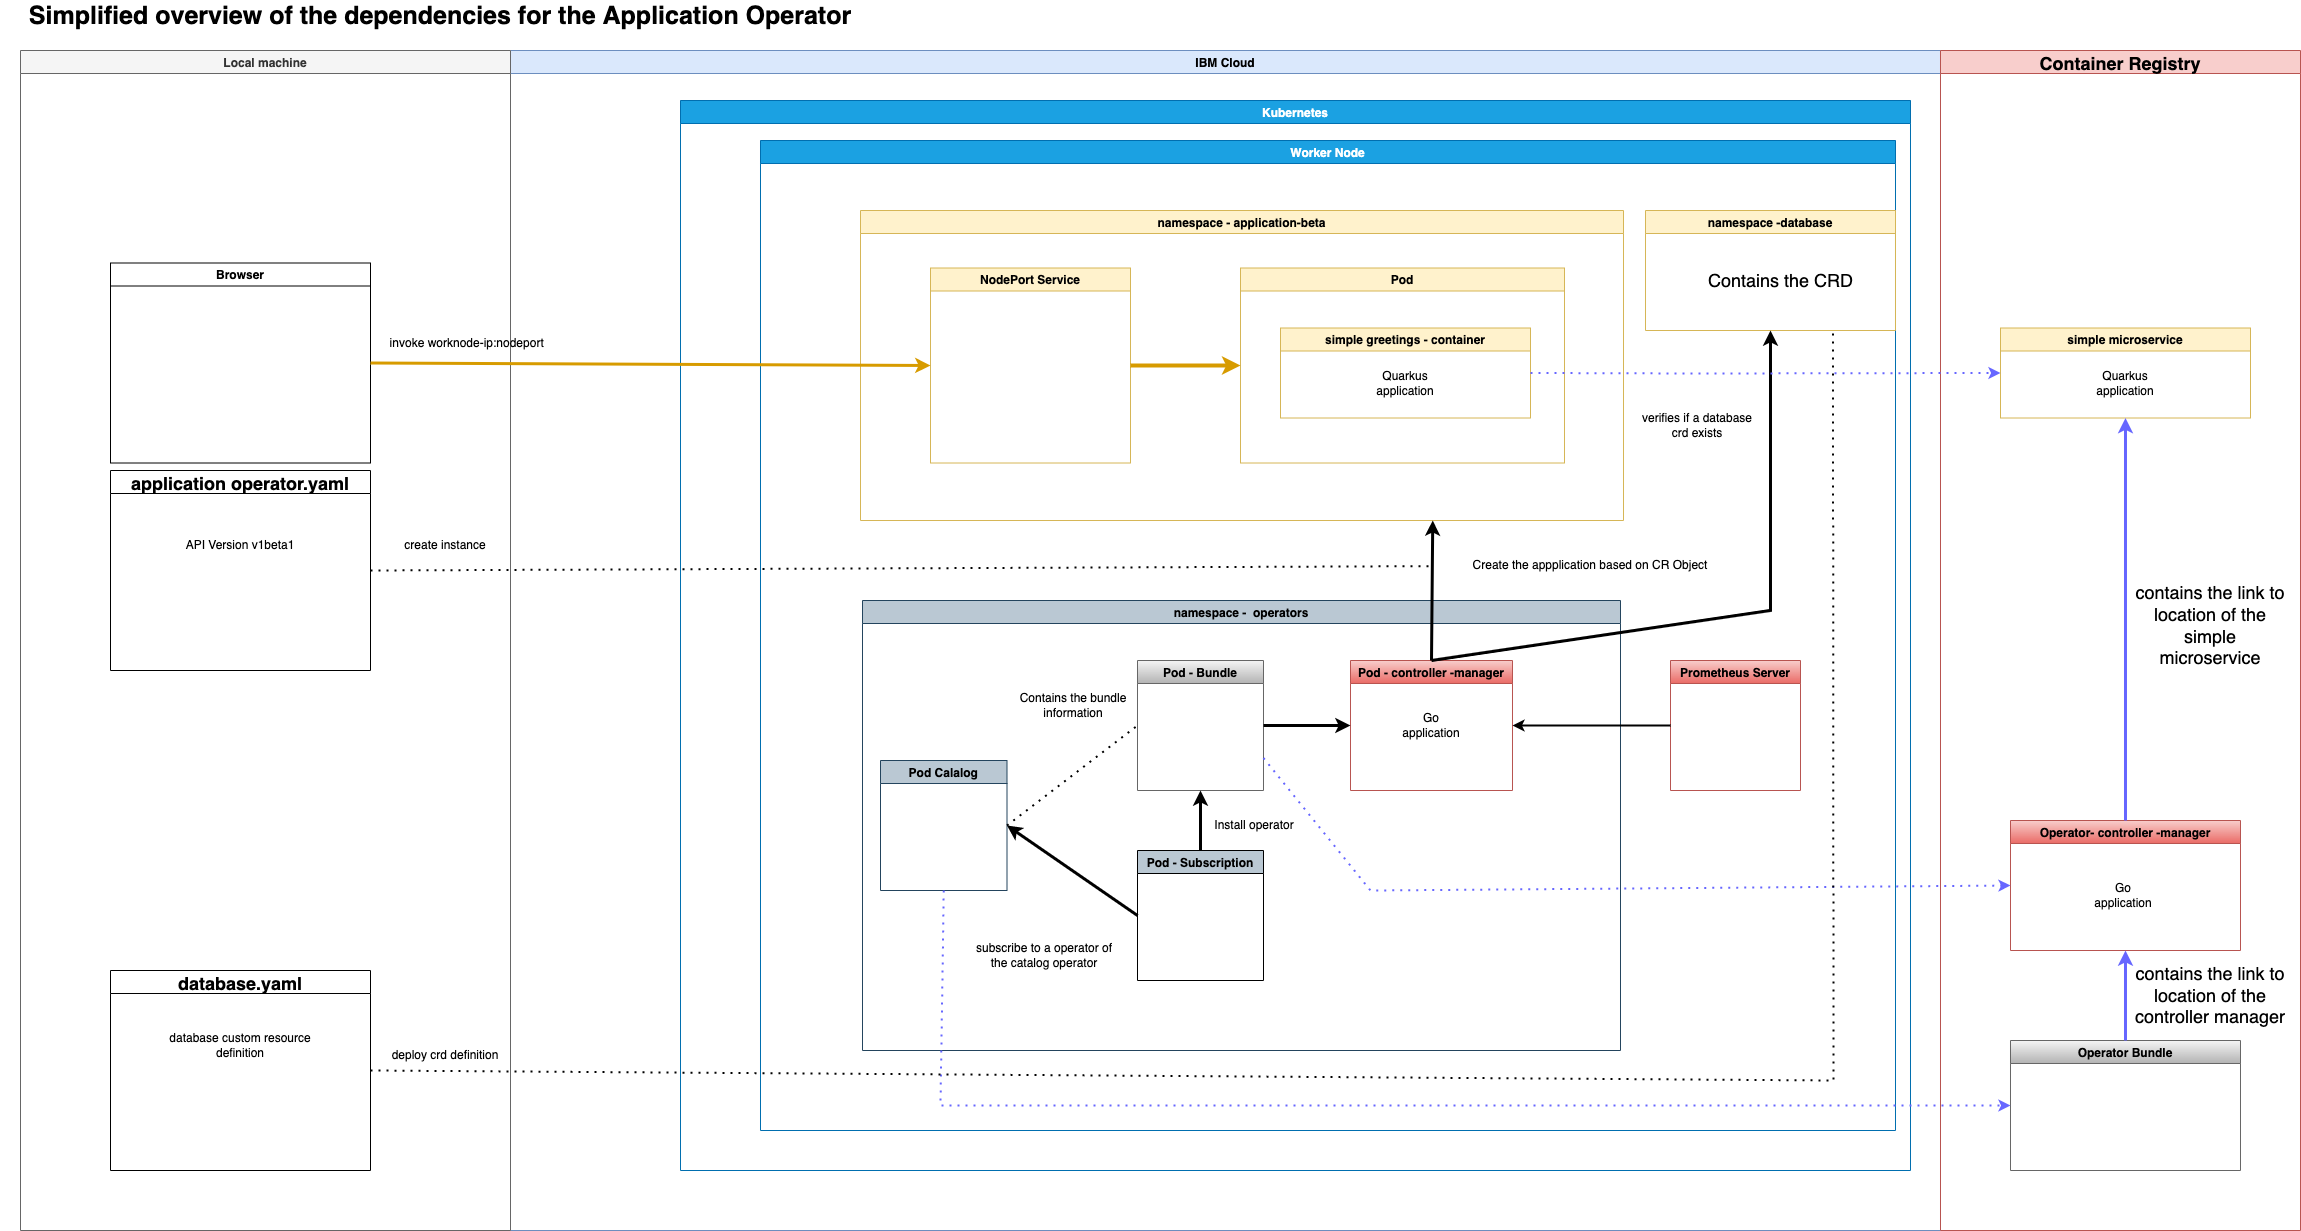

The diagram above was exported from draw.io. Its source (the exported page's mxGraphModel, read from the mxfile embedded in the PNG):
<mxGraphModel dx="2244" dy="2277" grid="1" gridSize="10" guides="1" tooltips="1" connect="1" arrows="1" fold="1" page="1" pageScale="1" pageWidth="827" pageHeight="1169" math="0" shadow="0">
  <root>
    <mxCell id="dutirLUPOHRX7-eaUImX-0" />
    <mxCell id="dutirLUPOHRX7-eaUImX-1" parent="dutirLUPOHRX7-eaUImX-0" />
    <mxCell id="dutirLUPOHRX7-eaUImX-2" value="Kubernetes" style="swimlane;fillColor=#1ba1e2;fontColor=#ffffff;strokeColor=#006EAF;" vertex="1" parent="dutirLUPOHRX7-eaUImX-1">
      <mxGeometry x="-130" y="90" width="1230" height="1070" as="geometry" />
    </mxCell>
    <mxCell id="dutirLUPOHRX7-eaUImX-3" value="IBM Cloud" style="swimlane;fillColor=#dae8fc;strokeColor=#6c8ebf;" vertex="1" parent="dutirLUPOHRX7-eaUImX-1">
      <mxGeometry x="-300" y="40" width="1430" height="1180" as="geometry" />
    </mxCell>
    <mxCell id="dutirLUPOHRX7-eaUImX-4" value="Worker Node" style="swimlane;fillColor=#1ba1e2;fontColor=#ffffff;strokeColor=#006EAF;" vertex="1" parent="dutirLUPOHRX7-eaUImX-3">
      <mxGeometry x="250" y="90" width="1135" height="990" as="geometry" />
    </mxCell>
    <mxCell id="dutirLUPOHRX7-eaUImX-5" value="namespace - application-beta" style="swimlane;fillColor=#fff2cc;strokeColor=#d6b656;" vertex="1" parent="dutirLUPOHRX7-eaUImX-4">
      <mxGeometry x="100" y="70" width="763" height="310" as="geometry" />
    </mxCell>
    <mxCell id="dutirLUPOHRX7-eaUImX-6" value="NodePort Service" style="swimlane;fillColor=#fff2cc;strokeColor=#d6b656;" vertex="1" parent="dutirLUPOHRX7-eaUImX-5">
      <mxGeometry x="70" y="57.5" width="200" height="195" as="geometry" />
    </mxCell>
    <mxCell id="dutirLUPOHRX7-eaUImX-7" value="Pod" style="swimlane;fillColor=#fff2cc;strokeColor=#d6b656;" vertex="1" parent="dutirLUPOHRX7-eaUImX-5">
      <mxGeometry x="380" y="57.5" width="324" height="195" as="geometry" />
    </mxCell>
    <mxCell id="dutirLUPOHRX7-eaUImX-8" value="simple greetings - container" style="swimlane;fillColor=#fff2cc;strokeColor=#d6b656;" vertex="1" parent="dutirLUPOHRX7-eaUImX-7">
      <mxGeometry x="40" y="60" width="250" height="90" as="geometry" />
    </mxCell>
    <mxCell id="dutirLUPOHRX7-eaUImX-9" value="Quarkus&lt;br&gt;application" style="text;html=1;strokeColor=none;fillColor=none;align=center;verticalAlign=middle;whiteSpace=wrap;rounded=0;" vertex="1" parent="dutirLUPOHRX7-eaUImX-8">
      <mxGeometry x="95" y="40" width="60" height="30" as="geometry" />
    </mxCell>
    <mxCell id="dutirLUPOHRX7-eaUImX-10" value="" style="endArrow=classic;html=1;rounded=0;exitX=1;exitY=0.5;exitDx=0;exitDy=0;entryX=0;entryY=0.5;entryDx=0;entryDy=0;strokeColor=#d79b00;strokeWidth=4;fillColor=#ffe6cc;" edge="1" parent="dutirLUPOHRX7-eaUImX-5" source="dutirLUPOHRX7-eaUImX-6" target="dutirLUPOHRX7-eaUImX-7">
      <mxGeometry width="50" height="50" relative="1" as="geometry">
        <mxPoint x="250" y="47.5" as="sourcePoint" />
        <mxPoint x="300" y="-2.5" as="targetPoint" />
      </mxGeometry>
    </mxCell>
    <mxCell id="dutirLUPOHRX7-eaUImX-11" value="namespace -  operators" style="swimlane;fillColor=#bac8d3;strokeColor=#23445d;" vertex="1" parent="dutirLUPOHRX7-eaUImX-4">
      <mxGeometry x="102" y="460" width="758" height="450" as="geometry" />
    </mxCell>
    <mxCell id="dutirLUPOHRX7-eaUImX-12" value="Pod Calalog" style="swimlane;fillColor=#bac8d3;strokeColor=#23445d;" vertex="1" parent="dutirLUPOHRX7-eaUImX-11">
      <mxGeometry x="18" y="160" width="126.5" height="130" as="geometry" />
    </mxCell>
    <mxCell id="dutirLUPOHRX7-eaUImX-13" value="Pod - Bundle" style="swimlane;fillColor=#f5f5f5;gradientColor=#b3b3b3;strokeColor=#666666;startSize=23;" vertex="1" parent="dutirLUPOHRX7-eaUImX-11">
      <mxGeometry x="275" y="60" width="126" height="130" as="geometry" />
    </mxCell>
    <mxCell id="dutirLUPOHRX7-eaUImX-14" value="Pod - controller -manager" style="swimlane;fillColor=#f8cecc;gradientColor=#ea6b66;strokeColor=#b85450;" vertex="1" parent="dutirLUPOHRX7-eaUImX-11">
      <mxGeometry x="488" y="60" width="162" height="130" as="geometry" />
    </mxCell>
    <mxCell id="dutirLUPOHRX7-eaUImX-15" value="Go application" style="text;html=1;strokeColor=none;fillColor=none;align=center;verticalAlign=middle;whiteSpace=wrap;rounded=0;" vertex="1" parent="dutirLUPOHRX7-eaUImX-14">
      <mxGeometry x="51" y="50" width="60" height="30" as="geometry" />
    </mxCell>
    <mxCell id="dutirLUPOHRX7-eaUImX-16" value="" style="endArrow=classic;html=1;rounded=0;exitX=1;exitY=0.5;exitDx=0;exitDy=0;entryX=0;entryY=0.5;entryDx=0;entryDy=0;strokeWidth=3;" edge="1" parent="dutirLUPOHRX7-eaUImX-11" source="dutirLUPOHRX7-eaUImX-13" target="dutirLUPOHRX7-eaUImX-14">
      <mxGeometry width="50" height="50" relative="1" as="geometry">
        <mxPoint x="256" y="60" as="sourcePoint" />
        <mxPoint x="306" y="10" as="targetPoint" />
      </mxGeometry>
    </mxCell>
    <mxCell id="dutirLUPOHRX7-eaUImX-17" value="Pod - Subscription" style="swimlane;fillColor=#BAC8D3;" vertex="1" parent="dutirLUPOHRX7-eaUImX-11">
      <mxGeometry x="275" y="250" width="126" height="130" as="geometry" />
    </mxCell>
    <mxCell id="dutirLUPOHRX7-eaUImX-18" value="" style="endArrow=classic;html=1;rounded=0;fontSize=20;entryX=1;entryY=0.5;entryDx=0;entryDy=0;exitX=0;exitY=0.5;exitDx=0;exitDy=0;strokeWidth=3;" edge="1" parent="dutirLUPOHRX7-eaUImX-11" source="dutirLUPOHRX7-eaUImX-17" target="dutirLUPOHRX7-eaUImX-12">
      <mxGeometry width="50" height="50" relative="1" as="geometry">
        <mxPoint x="428" y="400" as="sourcePoint" />
        <mxPoint x="478" y="350" as="targetPoint" />
      </mxGeometry>
    </mxCell>
    <mxCell id="dutirLUPOHRX7-eaUImX-19" value="" style="endArrow=classic;html=1;rounded=0;fontSize=20;entryX=0.5;entryY=1;entryDx=0;entryDy=0;exitX=0.5;exitY=0;exitDx=0;exitDy=0;strokeWidth=3;" edge="1" parent="dutirLUPOHRX7-eaUImX-11" source="dutirLUPOHRX7-eaUImX-17" target="dutirLUPOHRX7-eaUImX-13">
      <mxGeometry width="50" height="50" relative="1" as="geometry">
        <mxPoint x="474" y="400" as="sourcePoint" />
        <mxPoint x="524" y="350" as="targetPoint" />
      </mxGeometry>
    </mxCell>
    <mxCell id="dutirLUPOHRX7-eaUImX-20" value="Install operator" style="text;html=1;strokeColor=none;fillColor=none;align=center;verticalAlign=middle;whiteSpace=wrap;rounded=0;" vertex="1" parent="dutirLUPOHRX7-eaUImX-11">
      <mxGeometry x="318" y="210" width="148" height="30" as="geometry" />
    </mxCell>
    <mxCell id="dutirLUPOHRX7-eaUImX-21" value="subscribe to a operator of the catalog operator" style="text;html=1;strokeColor=none;fillColor=none;align=center;verticalAlign=middle;whiteSpace=wrap;rounded=0;" vertex="1" parent="dutirLUPOHRX7-eaUImX-11">
      <mxGeometry x="108" y="340" width="148" height="30" as="geometry" />
    </mxCell>
    <mxCell id="dutirLUPOHRX7-eaUImX-22" value="" style="endArrow=none;dashed=1;html=1;dashPattern=1 3;strokeWidth=2;rounded=0;fontSize=20;exitX=1;exitY=0.5;exitDx=0;exitDy=0;entryX=0;entryY=0.5;entryDx=0;entryDy=0;" edge="1" parent="dutirLUPOHRX7-eaUImX-11" source="dutirLUPOHRX7-eaUImX-12" target="dutirLUPOHRX7-eaUImX-13">
      <mxGeometry width="50" height="50" relative="1" as="geometry">
        <mxPoint x="638" as="sourcePoint" />
        <mxPoint x="688" y="-50" as="targetPoint" />
      </mxGeometry>
    </mxCell>
    <mxCell id="dutirLUPOHRX7-eaUImX-23" value="Contains the bundle information" style="text;html=1;strokeColor=none;fillColor=none;align=center;verticalAlign=middle;whiteSpace=wrap;rounded=0;" vertex="1" parent="dutirLUPOHRX7-eaUImX-11">
      <mxGeometry x="136.5" y="90" width="148" height="30" as="geometry" />
    </mxCell>
    <mxCell id="dutirLUPOHRX7-eaUImX-25" value="" style="endArrow=classic;html=1;rounded=0;entryX=0.75;entryY=1;entryDx=0;entryDy=0;exitX=0.5;exitY=0;exitDx=0;exitDy=0;strokeWidth=3;" edge="1" parent="dutirLUPOHRX7-eaUImX-4" source="dutirLUPOHRX7-eaUImX-14" target="dutirLUPOHRX7-eaUImX-5">
      <mxGeometry width="50" height="50" relative="1" as="geometry">
        <mxPoint x="400" y="480" as="sourcePoint" />
        <mxPoint x="450" y="430" as="targetPoint" />
      </mxGeometry>
    </mxCell>
    <mxCell id="dutirLUPOHRX7-eaUImX-26" value="Create the appplication based on CR Object" style="text;html=1;strokeColor=none;fillColor=none;align=center;verticalAlign=middle;whiteSpace=wrap;rounded=0;" vertex="1" parent="dutirLUPOHRX7-eaUImX-4">
      <mxGeometry x="670" y="410" width="320" height="30" as="geometry" />
    </mxCell>
    <mxCell id="dutirLUPOHRX7-eaUImX-27" value="Prometheus Server" style="swimlane;fontSize=12;fillColor=#f8cecc;gradientColor=#ea6b66;strokeColor=#b85450;" vertex="1" parent="dutirLUPOHRX7-eaUImX-4">
      <mxGeometry x="910" y="520" width="130" height="130" as="geometry" />
    </mxCell>
    <mxCell id="dutirLUPOHRX7-eaUImX-28" value="" style="endArrow=classic;html=1;rounded=0;fontSize=12;exitX=0;exitY=0.5;exitDx=0;exitDy=0;entryX=1;entryY=0.5;entryDx=0;entryDy=0;strokeWidth=2;" edge="1" parent="dutirLUPOHRX7-eaUImX-4" source="dutirLUPOHRX7-eaUImX-27" target="dutirLUPOHRX7-eaUImX-14">
      <mxGeometry width="50" height="50" relative="1" as="geometry">
        <mxPoint x="960" y="520" as="sourcePoint" />
        <mxPoint x="1010" y="470" as="targetPoint" />
      </mxGeometry>
    </mxCell>
    <mxCell id="dutirLUPOHRX7-eaUImX-65" value="namespace -database" style="swimlane;fillColor=#fff2cc;strokeColor=#d6b656;" vertex="1" parent="dutirLUPOHRX7-eaUImX-4">
      <mxGeometry x="885" y="70" width="250" height="120" as="geometry" />
    </mxCell>
    <mxCell id="dutirLUPOHRX7-eaUImX-69" value="" style="endArrow=classic;html=1;rounded=0;exitX=0.5;exitY=0;exitDx=0;exitDy=0;strokeWidth=3;entryX=0.5;entryY=1;entryDx=0;entryDy=0;" edge="1" parent="dutirLUPOHRX7-eaUImX-4" source="dutirLUPOHRX7-eaUImX-14" target="dutirLUPOHRX7-eaUImX-65">
      <mxGeometry width="50" height="50" relative="1" as="geometry">
        <mxPoint x="681" y="530" as="sourcePoint" />
        <mxPoint x="1070" y="350" as="targetPoint" />
        <Array as="points">
          <mxPoint x="1010" y="470" />
        </Array>
      </mxGeometry>
    </mxCell>
    <mxCell id="dutirLUPOHRX7-eaUImX-71" value="verifies if a database crd exists" style="text;html=1;strokeColor=none;fillColor=none;align=center;verticalAlign=middle;whiteSpace=wrap;rounded=0;" vertex="1" parent="dutirLUPOHRX7-eaUImX-4">
      <mxGeometry x="877" y="270" width="120" height="30" as="geometry" />
    </mxCell>
    <mxCell id="dutirLUPOHRX7-eaUImX-29" value="Local machine" style="swimlane;fillColor=#f5f5f5;fontColor=#333333;strokeColor=#666666;" vertex="1" parent="dutirLUPOHRX7-eaUImX-1">
      <mxGeometry x="-790" y="40" width="490" height="1180" as="geometry" />
    </mxCell>
    <mxCell id="dutirLUPOHRX7-eaUImX-30" value="Browser" style="swimlane;" vertex="1" parent="dutirLUPOHRX7-eaUImX-29">
      <mxGeometry x="90" y="212.5" width="260" height="200" as="geometry" />
    </mxCell>
    <mxCell id="dutirLUPOHRX7-eaUImX-47" value="application operator.yaml" style="swimlane;fontSize=18;" vertex="1" parent="dutirLUPOHRX7-eaUImX-29">
      <mxGeometry x="90" y="420" width="260" height="200" as="geometry" />
    </mxCell>
    <mxCell id="dutirLUPOHRX7-eaUImX-51" value="API Version v1beta1" style="text;html=1;strokeColor=none;fillColor=none;align=center;verticalAlign=middle;whiteSpace=wrap;rounded=0;" vertex="1" parent="dutirLUPOHRX7-eaUImX-47">
      <mxGeometry x="45" y="60" width="170" height="30" as="geometry" />
    </mxCell>
    <mxCell id="dutirLUPOHRX7-eaUImX-31" value="&amp;nbsp;invoke worknode-ip:nodeport" style="text;html=1;strokeColor=none;fillColor=none;align=center;verticalAlign=middle;whiteSpace=wrap;rounded=0;" vertex="1" parent="dutirLUPOHRX7-eaUImX-29">
      <mxGeometry x="360" y="277.5" width="170" height="30" as="geometry" />
    </mxCell>
    <mxCell id="dutirLUPOHRX7-eaUImX-56" value="database.yaml" style="swimlane;fontSize=18;" vertex="1" parent="dutirLUPOHRX7-eaUImX-29">
      <mxGeometry x="90" y="920" width="260" height="200" as="geometry" />
    </mxCell>
    <mxCell id="dutirLUPOHRX7-eaUImX-57" value="database custom resource definition" style="text;html=1;strokeColor=none;fillColor=none;align=center;verticalAlign=middle;whiteSpace=wrap;rounded=0;" vertex="1" parent="dutirLUPOHRX7-eaUImX-56">
      <mxGeometry x="45" y="60" width="170" height="30" as="geometry" />
    </mxCell>
    <mxCell id="dutirLUPOHRX7-eaUImX-74" value="create instance" style="text;html=1;strokeColor=none;fillColor=none;align=center;verticalAlign=middle;whiteSpace=wrap;rounded=0;" vertex="1" parent="dutirLUPOHRX7-eaUImX-29">
      <mxGeometry x="340" y="480" width="170" height="30" as="geometry" />
    </mxCell>
    <mxCell id="dutirLUPOHRX7-eaUImX-75" value="deploy crd definition" style="text;html=1;strokeColor=none;fillColor=none;align=center;verticalAlign=middle;whiteSpace=wrap;rounded=0;" vertex="1" parent="dutirLUPOHRX7-eaUImX-29">
      <mxGeometry x="340" y="990" width="170" height="30" as="geometry" />
    </mxCell>
    <mxCell id="dutirLUPOHRX7-eaUImX-32" value="" style="endArrow=classic;html=1;rounded=0;exitX=1;exitY=0.5;exitDx=0;exitDy=0;entryX=0;entryY=0.5;entryDx=0;entryDy=0;fillColor=#ffe6cc;strokeColor=#d79b00;strokeWidth=3;" edge="1" parent="dutirLUPOHRX7-eaUImX-1" source="dutirLUPOHRX7-eaUImX-30" target="dutirLUPOHRX7-eaUImX-6">
      <mxGeometry width="50" height="50" relative="1" as="geometry">
        <mxPoint x="-110" y="340" as="sourcePoint" />
        <mxPoint x="120" y="255" as="targetPoint" />
      </mxGeometry>
    </mxCell>
    <mxCell id="dutirLUPOHRX7-eaUImX-33" value="Simplified overview of the dependencies for the Application Operator" style="text;html=1;strokeColor=none;fillColor=none;align=center;verticalAlign=middle;whiteSpace=wrap;rounded=0;fontSize=25;fontStyle=1" vertex="1" parent="dutirLUPOHRX7-eaUImX-1">
      <mxGeometry x="-810" y="-10" width="880" height="30" as="geometry" />
    </mxCell>
    <mxCell id="dutirLUPOHRX7-eaUImX-37" value="Container Registry" style="swimlane;fontSize=18;fillColor=#f8cecc;strokeColor=#b85450;" vertex="1" parent="dutirLUPOHRX7-eaUImX-1">
      <mxGeometry x="1130" y="40" width="360" height="1180" as="geometry" />
    </mxCell>
    <mxCell id="dutirLUPOHRX7-eaUImX-38" value="Operator Bundle" style="swimlane;fillColor=#f5f5f5;gradientColor=#b3b3b3;strokeColor=#666666;startSize=23;" vertex="1" parent="dutirLUPOHRX7-eaUImX-37">
      <mxGeometry x="70" y="990" width="230" height="130" as="geometry" />
    </mxCell>
    <mxCell id="dutirLUPOHRX7-eaUImX-42" value="Operator- controller -manager" style="swimlane;fillColor=#f8cecc;gradientColor=#ea6b66;strokeColor=#b85450;" vertex="1" parent="dutirLUPOHRX7-eaUImX-37">
      <mxGeometry x="70" y="770" width="230" height="130" as="geometry" />
    </mxCell>
    <mxCell id="dutirLUPOHRX7-eaUImX-43" value="Go application" style="text;html=1;strokeColor=none;fillColor=none;align=center;verticalAlign=middle;whiteSpace=wrap;rounded=0;" vertex="1" parent="dutirLUPOHRX7-eaUImX-42">
      <mxGeometry x="82.5" y="60" width="60" height="30" as="geometry" />
    </mxCell>
    <mxCell id="dutirLUPOHRX7-eaUImX-44" value="" style="endArrow=classic;html=1;rounded=0;fontSize=18;strokeColor=#6666FF;strokeWidth=3;exitX=0.5;exitY=0;exitDx=0;exitDy=0;entryX=0.5;entryY=1;entryDx=0;entryDy=0;" edge="1" parent="dutirLUPOHRX7-eaUImX-37" source="dutirLUPOHRX7-eaUImX-38" target="dutirLUPOHRX7-eaUImX-42">
      <mxGeometry width="50" height="50" relative="1" as="geometry">
        <mxPoint x="-140" y="810" as="sourcePoint" />
        <mxPoint x="-90" y="760" as="targetPoint" />
      </mxGeometry>
    </mxCell>
    <mxCell id="dutirLUPOHRX7-eaUImX-45" value="contains the link to location of the controller manager" style="text;html=1;strokeColor=none;fillColor=none;align=center;verticalAlign=middle;whiteSpace=wrap;rounded=0;fontSize=18;" vertex="1" parent="dutirLUPOHRX7-eaUImX-37">
      <mxGeometry x="180" y="930" width="180" height="30" as="geometry" />
    </mxCell>
    <mxCell id="dutirLUPOHRX7-eaUImX-48" value="simple microservice" style="swimlane;fillColor=#fff2cc;strokeColor=#d6b656;" vertex="1" parent="dutirLUPOHRX7-eaUImX-37">
      <mxGeometry x="60" y="277.5" width="250" height="90" as="geometry" />
    </mxCell>
    <mxCell id="dutirLUPOHRX7-eaUImX-49" value="Quarkus&lt;br&gt;application" style="text;html=1;strokeColor=none;fillColor=none;align=center;verticalAlign=middle;whiteSpace=wrap;rounded=0;" vertex="1" parent="dutirLUPOHRX7-eaUImX-48">
      <mxGeometry x="95" y="40" width="60" height="30" as="geometry" />
    </mxCell>
    <mxCell id="dutirLUPOHRX7-eaUImX-54" value="contains the link to location of the simple microservice" style="text;html=1;strokeColor=none;fillColor=none;align=center;verticalAlign=middle;whiteSpace=wrap;rounded=0;fontSize=18;" vertex="1" parent="dutirLUPOHRX7-eaUImX-37">
      <mxGeometry x="190" y="560" width="160" height="30" as="geometry" />
    </mxCell>
    <mxCell id="dutirLUPOHRX7-eaUImX-55" value="" style="endArrow=classic;html=1;rounded=0;fontSize=18;strokeColor=#6666FF;strokeWidth=3;entryX=0.5;entryY=1;entryDx=0;entryDy=0;exitX=0.5;exitY=0;exitDx=0;exitDy=0;" edge="1" parent="dutirLUPOHRX7-eaUImX-37" source="dutirLUPOHRX7-eaUImX-42" target="dutirLUPOHRX7-eaUImX-48">
      <mxGeometry width="50" height="50" relative="1" as="geometry">
        <mxPoint x="195" y="770" as="sourcePoint" />
        <mxPoint x="195" y="910" as="targetPoint" />
      </mxGeometry>
    </mxCell>
    <mxCell id="dutirLUPOHRX7-eaUImX-40" value="" style="endArrow=classic;dashed=1;html=1;dashPattern=1 3;strokeWidth=2;rounded=0;fontSize=20;exitX=0.5;exitY=1;exitDx=0;exitDy=0;entryX=0;entryY=0.5;entryDx=0;entryDy=0;endFill=1;strokeColor=#6666FF;" edge="1" parent="dutirLUPOHRX7-eaUImX-1" source="dutirLUPOHRX7-eaUImX-12" target="dutirLUPOHRX7-eaUImX-38">
      <mxGeometry width="50" height="50" relative="1" as="geometry">
        <mxPoint x="198.5" y="825" as="sourcePoint" />
        <mxPoint x="130" y="1010" as="targetPoint" />
        <Array as="points">
          <mxPoint x="130" y="1095" />
        </Array>
      </mxGeometry>
    </mxCell>
    <mxCell id="dutirLUPOHRX7-eaUImX-46" value="" style="endArrow=classic;dashed=1;html=1;dashPattern=1 3;strokeWidth=2;rounded=0;fontSize=20;exitX=1;exitY=0.75;exitDx=0;exitDy=0;entryX=0;entryY=0.5;entryDx=0;entryDy=0;endFill=1;strokeColor=#6666FF;" edge="1" parent="dutirLUPOHRX7-eaUImX-1" source="dutirLUPOHRX7-eaUImX-13" target="dutirLUPOHRX7-eaUImX-42">
      <mxGeometry width="50" height="50" relative="1" as="geometry">
        <mxPoint x="143.25" y="890" as="sourcePoint" />
        <mxPoint x="1210" y="1105" as="targetPoint" />
        <Array as="points">
          <mxPoint x="560" y="880" />
        </Array>
      </mxGeometry>
    </mxCell>
    <mxCell id="dutirLUPOHRX7-eaUImX-50" value="" style="endArrow=classic;dashed=1;html=1;dashPattern=1 3;strokeWidth=2;rounded=0;fontSize=20;exitX=1;exitY=0.5;exitDx=0;exitDy=0;entryX=0;entryY=0.5;entryDx=0;entryDy=0;endFill=1;strokeColor=#6666FF;" edge="1" parent="dutirLUPOHRX7-eaUImX-1" source="dutirLUPOHRX7-eaUImX-8" target="dutirLUPOHRX7-eaUImX-48">
      <mxGeometry width="50" height="50" relative="1" as="geometry">
        <mxPoint x="463.00000000000045" y="757.5" as="sourcePoint" />
        <mxPoint x="1210" y="885" as="targetPoint" />
        <Array as="points">
          <mxPoint x="890" y="363" />
        </Array>
      </mxGeometry>
    </mxCell>
    <mxCell id="dutirLUPOHRX7-eaUImX-52" value="" style="endArrow=none;dashed=1;html=1;dashPattern=1 3;strokeWidth=2;rounded=0;fontSize=20;exitX=1;exitY=0.5;exitDx=0;exitDy=0;" edge="1" parent="dutirLUPOHRX7-eaUImX-1" source="dutirLUPOHRX7-eaUImX-47" target="dutirLUPOHRX7-eaUImX-26">
      <mxGeometry width="50" height="50" relative="1" as="geometry">
        <mxPoint x="206.5" y="825" as="sourcePoint" />
        <mxPoint x="620" y="530" as="targetPoint" />
      </mxGeometry>
    </mxCell>
    <mxCell id="dutirLUPOHRX7-eaUImX-67" value="" style="endArrow=none;dashed=1;html=1;dashPattern=1 3;strokeWidth=2;rounded=0;fontSize=20;exitX=1;exitY=0.5;exitDx=0;exitDy=0;entryX=0.75;entryY=1;entryDx=0;entryDy=0;" edge="1" parent="dutirLUPOHRX7-eaUImX-1" source="dutirLUPOHRX7-eaUImX-56" target="dutirLUPOHRX7-eaUImX-65">
      <mxGeometry width="50" height="50" relative="1" as="geometry">
        <mxPoint x="-560" y="570" as="sourcePoint" />
        <mxPoint x="630" y="565.5925925925931" as="targetPoint" />
        <Array as="points">
          <mxPoint x="1023" y="1070" />
        </Array>
      </mxGeometry>
    </mxCell>
    <mxCell id="dutirLUPOHRX7-eaUImX-68" value="Contains the CRD" style="text;html=1;align=center;verticalAlign=middle;resizable=0;points=[];autosize=1;strokeColor=none;fillColor=none;fontSize=18;" vertex="1" parent="dutirLUPOHRX7-eaUImX-1">
      <mxGeometry x="890" y="255" width="160" height="30" as="geometry" />
    </mxCell>
  </root>
</mxGraphModel>